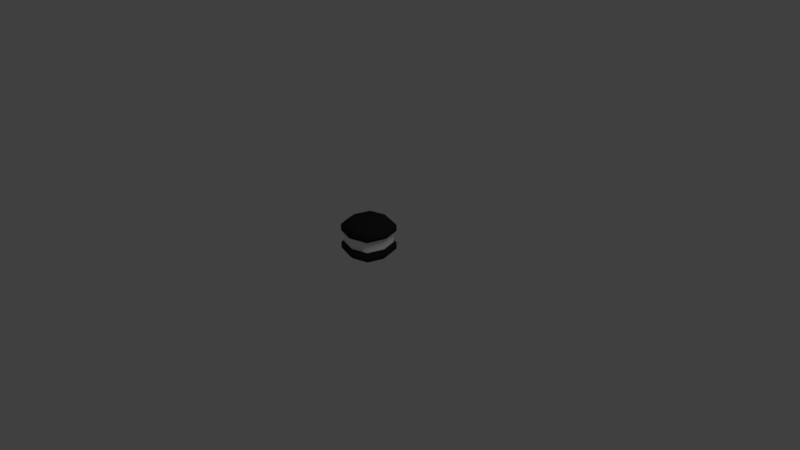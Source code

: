 # Source: Dummy_Item.blend  (saved by Blender 2.79.0; exported with 4.5.12 LTS)
import bpy
from mathutils import Matrix  # noqa: F401  (used for matrix-valued properties, if any)

bpy.ops.wm.read_factory_settings(use_empty=True)
scene = bpy.context.scene
scene.name = 'Scene'

# ---- collections
col_collection_1 = bpy.data.collections.new('Collection 1'); scene.collection.children.link(col_collection_1)

# ---- materials (node trees are filled in below, after node groups)
mat_material = bpy.data.materials.new('Material')
mat_material.alpha_threshold = 0.0
mat_material.use_transparent_shadow = False
mat_material.diffuse_color = (1.0, 1.0, 1.0, 1.0)
mat_material.roughness = 0.5
mat_material.specular_intensity = 1.0
mat_material.line_color = (0.0, 0.0, 0.0, 1.0)
mat_material_001 = bpy.data.materials.new('Material.001')
mat_material_001.alpha_threshold = 0.0
mat_material_001.use_transparent_shadow = False
mat_material_001.diffuse_color = (0.02721, 0.02721, 0.02721, 1.0)
mat_material_001.roughness = 0.5

# ---- material node trees

# ---- world
world_world = bpy.data.worlds.new('World'); scene.world = world_world
world_world.color = (0.05088, 0.05088, 0.05088)
world_world.use_sun_shadow = False
world_world.sun_shadow_jitter_overblur = 0.0
world_world.cycles.sampling_method = 'MANUAL'

# ---- cameras
cam_camera = bpy.data.cameras.new('Camera')
cam_camera.clip_end = 100.0
cam_camera.lens = 35.0
cam_camera.sensor_width = 32.0
cam_camera.sensor_height = 18.0
cam_camera.ortho_scale = 7.314
cam_camera.dof.focus_distance = 0.0
cam_camera.dof.aperture_fstop = 128.0

# ---- lights
light_lamp = bpy.data.lights.new('Lamp', 'POINT')
light_lamp.transmission_factor = 0.0
light_lamp.cutoff_distance = 30.0
light_lamp.energy = 100.0
light_lamp.shadow_buffer_clip_start = 1.001
light_lamp.shadow_soft_size = 0.1
light_lamp.shadow_maximum_resolution = 0.006
light_lamp.use_absolute_resolution = True

# ---- meshes
me_cube = bpy.data.meshes.new('Cube')
me_cube.from_pydata([(0.8629, 0.8629, -0.8629), (0.8629, -0.8629, -0.8629), (-0.8629, -0.8629, -0.8629), (-0.8629, 0.8629, -0.8629), (0.8629, 0.8629, 0.8629), (0.8629, -0.8629, 0.8629), (-0.8629, -0.8629, 0.8629), (-0.8629, 0.8629, 0.8629), (1.0, 1.0, -0.3333), (1.0, 1.0, 0.3333), (1.0, -1.0, -0.3333), (1.0, -1.0, 0.3333), (-1.0, -1.0, -0.3333), (-1.0, -1.0, 0.3333), (-1.0, 1.0, -0.3333), (-1.0, 1.0, 0.3333), (0.8938, 0.8938, -0.2979), (0.8938, 0.8938, 0.2979), (0.8938, -0.8938, -0.2979), (0.8938, -0.8938, 0.2979), (-0.8938, -0.8938, -0.2979), (-0.8938, -0.8938, 0.2979), (-0.8938, 0.8938, -0.2979), (-0.8938, 0.8938, 0.2979), (1.0, 1.0, 0.6667), (1.0, -1.0, 0.6667), (-1.0, -1.0, 0.6667), (-1.0, 1.0, 0.6667), (1.0, 1.0, -0.6667), (1.0, -1.0, -0.6667), (-1.0, -1.0, -0.6667), (-1.0, 1.0, -0.6667), (1.118, -6.09e-08, -0.8629), (-1.118, 3.254e-07, -0.8629), (1.118, -6.017e-07, 0.8629), (-1.118, 1.708e-07, 0.8629), (-1.296, 3.254e-07, -0.3333), (-1.296, 2.481e-07, 0.3333), (1.296, -2.927e-07, -0.3333), (1.296, -4.472e-07, 0.3333), (-1.158, 2.481e-07, -0.2979), (-1.158, 1.708e-07, 0.2979), (1.158, -2.927e-07, -0.2979), (1.158, -5.244e-07, 0.2979), (-1.296, 2.481e-07, 0.6667), (1.296, -6.017e-07, 0.6667), (1.296, -1.382e-07, -0.6667), (-1.296, 3.254e-07, -0.6667), (1.716e-07, 1.118, -0.8629), (-1.374e-07, -1.118, -0.8629), (2.489e-07, 1.118, 0.8629), (-6.009e-07, -1.118, 0.8629), (3.261e-07, 1.296, 0.3333), (2.489e-07, 1.296, -0.3333), (-2.919e-07, -1.296, -0.3333), (-4.464e-07, -1.296, 0.3333), (2.489e-07, 1.158, 0.2979), (1.716e-07, 1.158, -0.2979), (-2.919e-07, -1.158, -0.2979), (-4.464e-07, -1.158, 0.2979), (3.261e-07, 1.296, 0.6667), (-5.236e-07, -1.296, 0.6667), (-1.374e-07, -1.296, -0.6667), (1.716e-07, 1.296, -0.6667), (-1.374e-07, -2.154e-07, 0.8629), (1.713e-08, 1.322e-07, -0.8629)], [], [(65, 49, 2, 33), (64, 35, 6, 51), (45, 34, 5, 25), (61, 51, 6, 26), (44, 35, 7, 27), (63, 48, 3, 31), (60, 52, 15, 27), (53, 14, 22, 57), (47, 36, 14, 31), (37, 15, 23, 41), (62, 54, 12, 30), (55, 13, 21, 59), (46, 38, 10, 29), (39, 11, 19, 43), (56, 57, 22, 23), (40, 41, 23, 22), (58, 59, 21, 20), (42, 43, 19, 18), (38, 8, 16, 42), (54, 10, 18, 58), (36, 12, 20, 40), (52, 9, 17, 56), (50, 60, 27, 7), (37, 44, 27, 15), (55, 61, 26, 13), (39, 45, 25, 11), (32, 46, 29, 1), (49, 62, 30, 2), (33, 47, 31, 3), (53, 63, 31, 14), (2, 30, 47, 33), (0, 28, 46, 32), (9, 24, 45, 39), (13, 26, 44, 37), (14, 36, 40, 22), (10, 38, 42, 18), (16, 17, 43, 42), (20, 21, 41, 40), (9, 39, 43, 17), (28, 8, 38, 46), (13, 37, 41, 21), (30, 12, 36, 47), (26, 6, 35, 44), (24, 4, 34, 45), (50, 7, 35, 64), (48, 65, 33, 3), (0, 32, 65, 48), (4, 50, 64, 34), (8, 28, 63, 53), (1, 29, 62, 49), (11, 25, 61, 55), (4, 24, 60, 50), (15, 52, 56, 23), (12, 54, 58, 20), (18, 19, 59, 58), (17, 16, 57, 56), (11, 55, 59, 19), (29, 10, 54, 62), (8, 53, 57, 16), (24, 9, 52, 60), (28, 0, 48, 63), (25, 5, 51, 61), (34, 64, 51, 5), (32, 1, 49, 65)])
me_cube.polygons.foreach_set('use_smooth', [True] * 64)
me_cube.polygons.foreach_set('material_index', [1, 1, 1, 1, 1, 1, 1, 1, 1, 1, 1, 1, 1, 1, 0, 0, 0, 0, 1, 1, 1, 1, 1, 1, 1, 1, 1, 1, 1, 1, 1, 1, 1, 1, 1, 1, 0, 0, 1, 1, 1, 1, 1, 1, 1, 1, 1, 1, 1, 1, 1, 1, 1, 1, 0, 0, 1, 1, 1, 1, 1, 1, 1, 1])
me_cube.materials.append(mat_material)
me_cube.materials.append(mat_material_001)
me_cube.use_remesh_preserve_volume = False
me_cube.use_remesh_preserve_attributes = False
me_cube.use_mirror_vertex_groups = False
me_cube.update()

# ---- objects
ob_cube = bpy.data.objects.new('Cube', me_cube)
ob_lamp = bpy.data.objects.new('Lamp', light_lamp)
ob_camera = bpy.data.objects.new('Camera', cam_camera)

# ---- transforms, parenting, visibility, modifiers, constraints
ob_cube.location = (0.0, 0.0, 0.2531)
ob_cube.scale = (0.25, 0.25, 0.25)
ob_cube.lock_rotations_4d = False
ob_cube.empty_display_type = 'ARROWS'
ob_cube.lineart.crease_threshold = 0.0
ob_lamp.location = (4.076, 1.005, 5.904)
ob_lamp.rotation_euler = (0.6503, 0.05522, 1.866)
ob_lamp.lock_rotations_4d = False
ob_lamp.empty_display_type = 'ARROWS'
ob_lamp.color = (0.0, 0.0, 0.0, 0.0)
ob_lamp.lineart.crease_threshold = 0.0
ob_camera.location = (7.481, -6.508, 5.344)
ob_camera.rotation_euler = (1.109, 0.0, 0.8149)
ob_camera.lock_rotations_4d = False
ob_camera.empty_display_type = 'ARROWS'
ob_camera.color = (0.0, 0.0, 0.0, 0.0)
ob_camera.display_type = 'WIRE'
ob_camera.lineart.crease_threshold = 0.0

# ---- collection membership
col_collection_1.objects.link(ob_cube)
col_collection_1.objects.link(ob_lamp)
col_collection_1.objects.link(ob_camera)

# ---- scene / render settings (as saved in the file)
scene.camera = ob_camera
scene.frame_start = 1; scene.frame_end = 250; scene.frame_set(1)
scene.render.engine = 'BLENDER_EEVEE_NEXT'
scene.render.resolution_percentage = 50
scene.render.dither_intensity = 0.0
scene.cycles.use_denoising = False
scene.cycles.samples = 128
scene.cycles.sampling_pattern = 'TABULATED_SOBOL'
scene.cycles.use_adaptive_sampling = False
scene.cycles.use_light_tree = False
scene.cycles.blur_glossy = 0.0
scene.cycles.sample_clamp_indirect = 0.0
scene.view_settings.view_transform = 'Standard'
bpy.context.view_layer.update()
